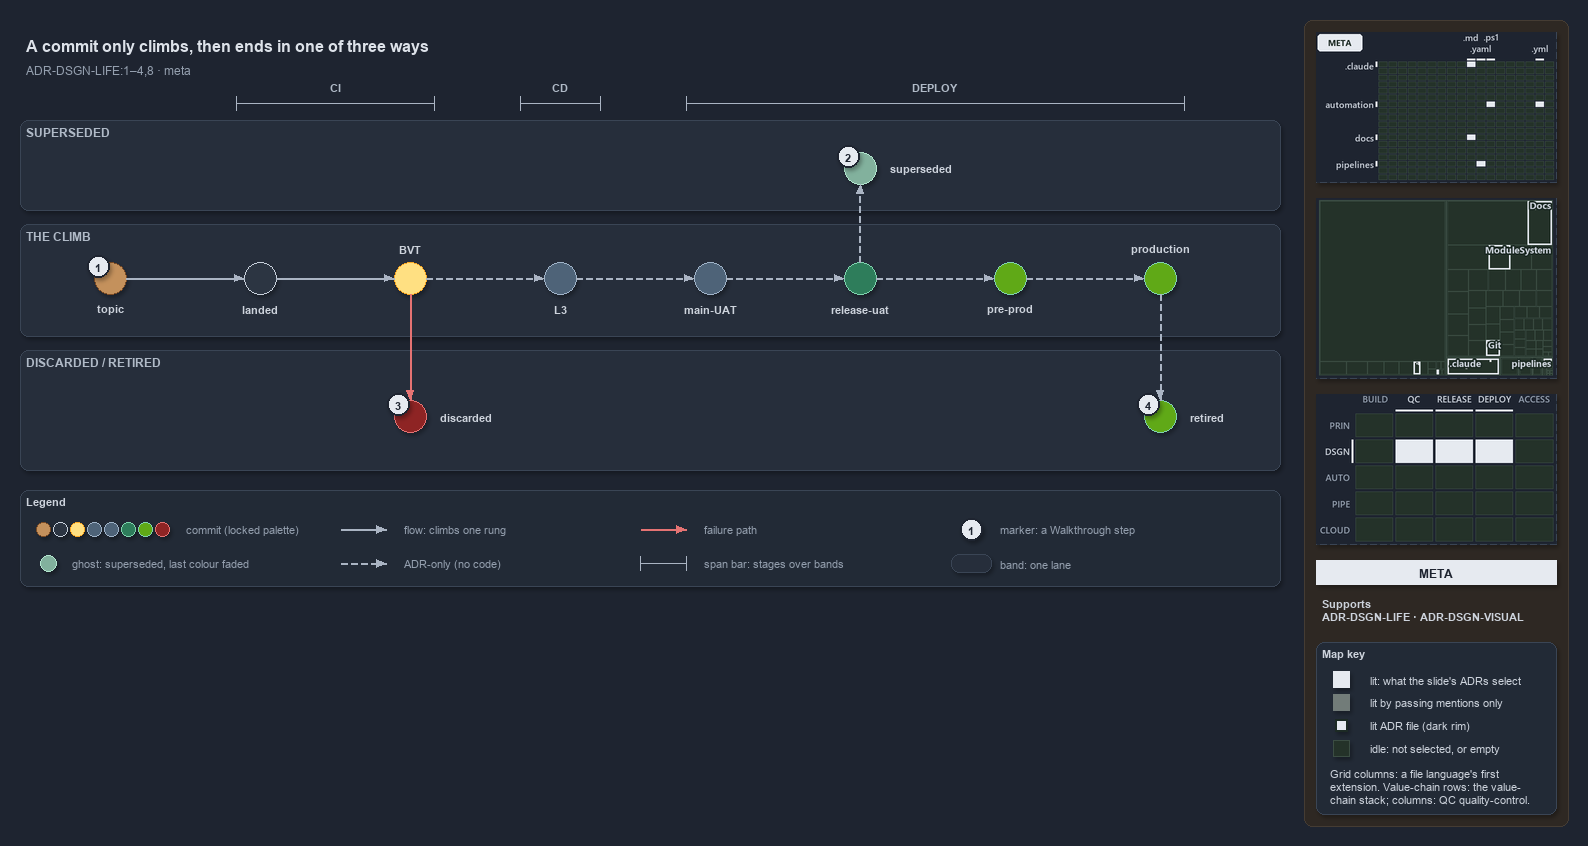

The diagram above was exported from draw.io. Its source (the exported page's mxGraphModel, read from the mxfile embedded in the PNG):
<mxGraphModel dx="1024" dy="768" grid="0" gridSize="10" guides="1" tooltips="1" connect="1" arrows="1" fold="1" page="1" pageScale="1" pageWidth="1572" pageHeight="600" background="#1E2430" math="0" shadow="1">
  <root>
    <mxCell id="0" />
    <mxCell id="1" parent="0" />
    <mxCell id="sidebar-bg" value="" style="rounded=1;arcSize=2;html=1;fillColor=#2E2823;strokeColor=#453C33;shadow=0;" vertex="1" parent="1">
      <mxGeometry x="1304" y="4" width="264" height="806" as="geometry" />
    </mxCell>
    <mxCell id="title" value="A commit only climbs, then ends in one of three ways" style="text;html=1;align=left;verticalAlign=middle;fontSize=16;fontStyle=1;fontColor=#DDE2E9;" vertex="1" parent="1">
      <mxGeometry x="20" y="14" width="1260" height="30" as="geometry" />
    </mxCell>
    <mxCell id="subtitle" value="ADR-DSGN-LIFE:1&amp;#8211;4,8 &amp;#183; meta" style="text;html=1;align=left;verticalAlign=middle;fontSize=12;fontColor=#949FAE;" vertex="1" parent="1">
      <mxGeometry x="20" y="44" width="1240" height="20" as="geometry" />
    </mxCell>
    <mxCell id="span-ci" value="" style="shape=crossbar;whiteSpace=wrap;html=1;rounded=1;fillColor=none;strokeColor=#AAB4C3;strokeWidth=1.5;" vertex="1" parent="1">
      <mxGeometry x="236" y="80" width="198" height="14" as="geometry" />
    </mxCell>
    <mxCell id="span-ci-label" value="CI" style="text;html=1;align=center;verticalAlign=middle;fontSize=11;fontStyle=1;fontColor=#B0BAC7;labelBackgroundColor=#262E3B;" vertex="1" parent="1">
      <mxGeometry x="300" y="62" width="70" height="16" as="geometry" />
    </mxCell>
    <mxCell id="span-cd" value="" style="shape=crossbar;whiteSpace=wrap;html=1;rounded=1;fillColor=none;strokeColor=#AAB4C3;strokeWidth=1.5;" vertex="1" parent="1">
      <mxGeometry x="520" y="80" width="80" height="14" as="geometry" />
    </mxCell>
    <mxCell id="span-cd-label" value="CD" style="text;html=1;align=center;verticalAlign=middle;fontSize=11;fontStyle=1;fontColor=#B0BAC7;labelBackgroundColor=#262E3B;" vertex="1" parent="1">
      <mxGeometry x="525" y="62" width="70" height="16" as="geometry" />
    </mxCell>
    <mxCell id="span-deploy" value="" style="shape=crossbar;whiteSpace=wrap;html=1;rounded=1;fillColor=none;strokeColor=#AAB4C3;strokeWidth=1.5;" vertex="1" parent="1">
      <mxGeometry x="686" y="80" width="498" height="14" as="geometry" />
    </mxCell>
    <mxCell id="span-deploy-label" value="DEPLOY" style="text;html=1;align=center;verticalAlign=middle;fontSize=11;fontStyle=1;fontColor=#B0BAC7;labelBackgroundColor=#262E3B;" vertex="1" parent="1">
      <mxGeometry x="900" y="62" width="70" height="16" as="geometry" />
    </mxCell>
    <mxCell id="band-superseded" value="SUPERSEDED" style="rounded=1;html=1;arcSize=3;fillColor=#262E3B;strokeColor=#3A4555;verticalAlign=top;align=left;spacingLeft=8;fontStyle=1;fontSize=12;fontColor=#B0BAC7;" vertex="1" parent="1">
      <mxGeometry x="20" y="104" width="1260" height="90" as="geometry" />
    </mxCell>
    <mxCell id="band-climb" value="THE CLIMB" style="rounded=1;html=1;arcSize=3;fillColor=#262E3B;strokeColor=#3A4555;verticalAlign=top;align=left;spacingLeft=8;fontStyle=1;fontSize=12;fontColor=#B0BAC7;" vertex="1" parent="1">
      <mxGeometry x="20" y="208" width="1260" height="112" as="geometry" />
    </mxCell>
    <mxCell id="band-ended" value="DISCARDED / RETIRED" style="rounded=1;html=1;arcSize=3;fillColor=#262E3B;strokeColor=#3A4555;verticalAlign=top;align=left;spacingLeft=8;fontStyle=1;fontSize=12;fontColor=#B0BAC7;" vertex="1" parent="1">
      <mxGeometry x="20" y="334" width="1260" height="120" as="geometry" />
    </mxCell>
    <mxCell id="dot-topic" value="" style="ellipse;html=1;fillColor=#C4915C;strokeColor=#7A4B25;strokeWidth=1.5;fontStyle=1;fontSize=11;fontColor=#CDD3DC;" vertex="1" parent="1">
      <mxGeometry x="94" y="246" width="32" height="32" as="geometry" />
    </mxCell>
    <mxCell id="dot-topic-name" value="topic" style="text;html=1;align=center;verticalAlign=middle;fontSize=11;fontStyle=1;fontColor=#CDD3DC;" vertex="1" parent="1">
      <mxGeometry x="65" y="284" width="90" height="16" as="geometry" />
    </mxCell>
    <mxCell id="dot-landed" value="" style="ellipse;html=1;fillColor=#2C3542;strokeColor=#C7D0DB;strokeWidth=1.5;fontStyle=1;fontSize=11;fontColor=#CDD3DC;" vertex="1" parent="1">
      <mxGeometry x="244" y="246" width="32" height="32" as="geometry" />
    </mxCell>
    <mxCell id="dot-landed-name" value="landed" style="text;html=1;align=center;verticalAlign=middle;fontSize=11;fontStyle=1;fontColor=#CDD3DC;" vertex="1" parent="1">
      <mxGeometry x="215" y="284" width="90" height="16" as="geometry" />
    </mxCell>
    <mxCell id="dot-bvt" value="" style="ellipse;html=1;fillColor=#FFE082;strokeColor=#F9A825;strokeWidth=1.5;fontStyle=1;fontSize=11;fontColor=#CDD3DC;" vertex="1" parent="1">
      <mxGeometry x="394" y="246" width="32" height="32" as="geometry" />
    </mxCell>
    <mxCell id="dot-bvt-name" value="BVT" style="text;html=1;align=center;verticalAlign=middle;fontSize=11;fontStyle=1;fontColor=#CDD3DC;" vertex="1" parent="1">
      <mxGeometry x="365" y="224" width="90" height="16" as="geometry" />
    </mxCell>
    <mxCell id="dot-l3" value="" style="ellipse;html=1;fillColor=#4E6378;strokeColor=#9FB3C8;strokeWidth=1.5;fontStyle=1;fontSize=11;fontColor=#CDD3DC;" vertex="1" parent="1">
      <mxGeometry x="544" y="246" width="32" height="32" as="geometry" />
    </mxCell>
    <mxCell id="dot-l3-name" value="L3" style="text;html=1;align=center;verticalAlign=middle;fontSize=11;fontStyle=1;fontColor=#CDD3DC;" vertex="1" parent="1">
      <mxGeometry x="515" y="284" width="90" height="16" as="geometry" />
    </mxCell>
    <mxCell id="dot-mainuat" value="" style="ellipse;html=1;fillColor=#4E6378;strokeColor=#9FB3C8;strokeWidth=1.5;fontStyle=1;fontSize=11;fontColor=#CDD3DC;" vertex="1" parent="1">
      <mxGeometry x="694" y="246" width="32" height="32" as="geometry" />
    </mxCell>
    <mxCell id="dot-mainuat-name" value="main-UAT" style="text;html=1;align=center;verticalAlign=middle;fontSize=11;fontStyle=1;fontColor=#CDD3DC;" vertex="1" parent="1">
      <mxGeometry x="665" y="284" width="90" height="16" as="geometry" />
    </mxCell>
    <mxCell id="dot-releaseuat" value="" style="ellipse;html=1;fillColor=#2E7D5B;strokeColor=#7FD3AE;strokeWidth=1.5;fontStyle=1;fontSize=11;fontColor=#CDD3DC;" vertex="1" parent="1">
      <mxGeometry x="844" y="246" width="32" height="32" as="geometry" />
    </mxCell>
    <mxCell id="dot-releaseuat-name" value="release-uat" style="text;html=1;align=center;verticalAlign=middle;fontSize=11;fontStyle=1;fontColor=#CDD3DC;" vertex="1" parent="1">
      <mxGeometry x="815" y="284" width="90" height="16" as="geometry" />
    </mxCell>
    <mxCell id="dot-preprod" value="" style="ellipse;html=1;fillColor=#60a917;strokeColor=#7FD3AE;strokeWidth=1.5;fontStyle=1;fontSize=11;fontColor=#CDD3DC;" vertex="1" parent="1">
      <mxGeometry x="994" y="246" width="32" height="32" as="geometry" />
    </mxCell>
    <mxCell id="dot-preprod-name" value="pre-prod" style="text;html=1;align=center;verticalAlign=middle;fontSize=11;fontStyle=1;fontColor=#CDD3DC;" vertex="1" parent="1">
      <mxGeometry x="965" y="284" width="90" height="16" as="geometry" />
    </mxCell>
    <mxCell id="dot-production" value="" style="ellipse;html=1;fillColor=#60a917;strokeColor=#7FD3AE;strokeWidth=1.5;fontStyle=1;fontSize=11;fontColor=#CDD3DC;" vertex="1" parent="1">
      <mxGeometry x="1144" y="246" width="32" height="32" as="geometry" />
    </mxCell>
    <mxCell id="dot-production-name" value="production" style="text;html=1;align=center;verticalAlign=middle;fontSize=11;fontStyle=1;fontColor=#CDD3DC;" vertex="1" parent="1">
      <mxGeometry x="1115" y="224" width="90" height="16" as="geometry" />
    </mxCell>
    <mxCell id="edge-topic-landed" value="" style="edgeStyle=orthogonalEdgeStyle;rounded=1;html=1;fontSize=11;endArrow=block;strokeColor=#AAB4C3;fontColor=#CDD3DC;shadow=0;" edge="1" parent="1" source="dot-topic" target="dot-landed">
      <mxGeometry relative="1" as="geometry" />
    </mxCell>
    <mxCell id="edge-landed-bvt" value="" style="edgeStyle=orthogonalEdgeStyle;rounded=1;html=1;fontSize=11;endArrow=block;strokeColor=#AAB4C3;fontColor=#CDD3DC;shadow=0;" edge="1" parent="1" source="dot-landed" target="dot-bvt">
      <mxGeometry relative="1" as="geometry" />
    </mxCell>
    <mxCell id="edge-bvt-l3" value="" style="edgeStyle=orthogonalEdgeStyle;rounded=1;html=1;fontSize=11;endArrow=block;strokeColor=#AAB4C3;dashed=1;fontColor=#CDD3DC;shadow=0;" edge="1" parent="1" source="dot-bvt" target="dot-l3">
      <mxGeometry relative="1" as="geometry" />
    </mxCell>
    <mxCell id="edge-l3-mainuat" value="" style="edgeStyle=orthogonalEdgeStyle;rounded=1;html=1;fontSize=11;endArrow=block;strokeColor=#AAB4C3;dashed=1;fontColor=#CDD3DC;shadow=0;" edge="1" parent="1" source="dot-l3" target="dot-mainuat">
      <mxGeometry relative="1" as="geometry" />
    </mxCell>
    <mxCell id="edge-mainuat-releaseuat" value="" style="edgeStyle=orthogonalEdgeStyle;rounded=1;html=1;fontSize=11;endArrow=block;strokeColor=#AAB4C3;dashed=1;fontColor=#CDD3DC;shadow=0;" edge="1" parent="1" source="dot-mainuat" target="dot-releaseuat">
      <mxGeometry relative="1" as="geometry" />
    </mxCell>
    <mxCell id="edge-releaseuat-preprod" value="" style="edgeStyle=orthogonalEdgeStyle;rounded=1;html=1;fontSize=11;endArrow=block;strokeColor=#AAB4C3;dashed=1;fontColor=#CDD3DC;shadow=0;" edge="1" parent="1" source="dot-releaseuat" target="dot-preprod">
      <mxGeometry relative="1" as="geometry" />
    </mxCell>
    <mxCell id="edge-preprod-production" value="" style="edgeStyle=orthogonalEdgeStyle;rounded=1;html=1;fontSize=11;endArrow=block;strokeColor=#AAB4C3;dashed=1;fontColor=#CDD3DC;shadow=0;" edge="1" parent="1" source="dot-preprod" target="dot-production">
      <mxGeometry relative="1" as="geometry" />
    </mxCell>
    <mxCell id="dot-superseded" value="" style="ellipse;html=1;fillColor=#2E7D5B;strokeColor=#7FD3AE;strokeWidth=1.2;dashed=1;opacity=60;fontStyle=1;fontSize=11;fontColor=#CDD3DC;" vertex="1" parent="1">
      <mxGeometry x="844" y="136" width="32" height="32" as="geometry" />
    </mxCell>
    <mxCell id="dot-superseded-name" value="superseded" style="text;html=1;align=left;verticalAlign=middle;fontSize=11;fontStyle=1;fontColor=#CDD3DC;" vertex="1" parent="1">
      <mxGeometry x="884" y="144" width="100" height="16" as="geometry" />
    </mxCell>
    <mxCell id="edge-releaseuat-superseded" value="" style="edgeStyle=orthogonalEdgeStyle;rounded=1;html=1;fontSize=11;endArrow=block;strokeColor=#AAB4C3;dashed=1;fontColor=#CDD3DC;shadow=0;" edge="1" parent="1" source="dot-releaseuat" target="dot-superseded">
      <mxGeometry relative="1" as="geometry" />
    </mxCell>
    <mxCell id="dot-discarded" value="" style="ellipse;html=1;fillColor=#8E2424;strokeColor=#E57373;strokeWidth=1.5;fontStyle=1;fontSize=11;fontColor=#CDD3DC;" vertex="1" parent="1">
      <mxGeometry x="394" y="384" width="32" height="32" as="geometry" />
    </mxCell>
    <mxCell id="dot-discarded-name" value="discarded" style="text;html=1;align=left;verticalAlign=middle;fontSize=11;fontStyle=1;fontColor=#CDD3DC;" vertex="1" parent="1">
      <mxGeometry x="434" y="392" width="100" height="16" as="geometry" />
    </mxCell>
    <mxCell id="edge-bvt-discarded" value="" style="edgeStyle=orthogonalEdgeStyle;rounded=1;html=1;fontSize=11;endArrow=block;strokeColor=#E57373;fontColor=#CDD3DC;shadow=0;" edge="1" parent="1" source="dot-bvt" target="dot-discarded">
      <mxGeometry relative="1" as="geometry" />
    </mxCell>
    <mxCell id="dot-retired" value="" style="ellipse;html=1;fillColor=#60a917;strokeColor=#7FD3AE;strokeWidth=1.5;fontStyle=1;fontSize=11;fontColor=#CDD3DC;" vertex="1" parent="1">
      <mxGeometry x="1144" y="384" width="32" height="32" as="geometry" />
    </mxCell>
    <mxCell id="dot-retired-name" value="retired" style="text;html=1;align=left;verticalAlign=middle;fontSize=11;fontStyle=1;fontColor=#CDD3DC;" vertex="1" parent="1">
      <mxGeometry x="1184" y="392" width="80" height="16" as="geometry" />
    </mxCell>
    <mxCell id="edge-production-retired" value="" style="edgeStyle=orthogonalEdgeStyle;rounded=1;html=1;fontSize=11;endArrow=block;strokeColor=#AAB4C3;dashed=1;fontColor=#CDD3DC;shadow=0;" edge="1" parent="1" source="dot-production" target="dot-retired">
      <mxGeometry relative="1" as="geometry" />
    </mxCell>
    <mxCell id="mark-1" value="1" style="ellipse;html=1;fillColor=#E6EAF0;strokeColor=#1E2430;strokeWidth=2;fontColor=#1E2430;fontStyle=1;fontSize=11;" vertex="1" parent="1">
      <mxGeometry x="87" y="239" width="22" height="22" as="geometry" />
    </mxCell>
    <mxCell id="mark-2" value="2" style="ellipse;html=1;fillColor=#E6EAF0;strokeColor=#1E2430;strokeWidth=2;fontColor=#1E2430;fontStyle=1;fontSize=11;" vertex="1" parent="1">
      <mxGeometry x="837" y="129" width="22" height="22" as="geometry" />
    </mxCell>
    <mxCell id="mark-3" value="3" style="ellipse;html=1;fillColor=#E6EAF0;strokeColor=#1E2430;strokeWidth=2;fontColor=#1E2430;fontStyle=1;fontSize=11;" vertex="1" parent="1">
      <mxGeometry x="387" y="377" width="22" height="22" as="geometry" />
    </mxCell>
    <mxCell id="mark-4" value="4" style="ellipse;html=1;fillColor=#E6EAF0;strokeColor=#1E2430;strokeWidth=2;fontColor=#1E2430;fontStyle=1;fontSize=11;" vertex="1" parent="1">
      <mxGeometry x="1137" y="377" width="22" height="22" as="geometry" />
    </mxCell>
    <mxCell id="legend" value="&lt;b&gt;Legend&lt;/b&gt;" style="rounded=1;whiteSpace=wrap;html=1;arcSize=6;fillColor=#222A36;strokeColor=#3A4555;align=left;verticalAlign=top;spacing=8;fontSize=11;fontColor=#CDD3DC;" vertex="1" parent="1">
      <mxGeometry x="20" y="474" width="1260" height="96" as="geometry" />
    </mxCell>
    <mxCell id="legend-commit-0" value="" style="ellipse;html=1;fillColor=#C4915C;strokeColor=#7A4B25;strokeWidth=1.5;fontStyle=1;fontSize=11;fontColor=#CDD3DC;" vertex="1" parent="1">
      <mxGeometry x="36" y="506" width="14" height="14" as="geometry" />
    </mxCell>
    <mxCell id="legend-commit-1" value="" style="ellipse;html=1;fillColor=#2C3542;strokeColor=#C7D0DB;strokeWidth=1.5;fontStyle=1;fontSize=11;fontColor=#CDD3DC;" vertex="1" parent="1">
      <mxGeometry x="53" y="506" width="14" height="14" as="geometry" />
    </mxCell>
    <mxCell id="legend-commit-2" value="" style="ellipse;html=1;fillColor=#FFE082;strokeColor=#F9A825;strokeWidth=1.5;fontStyle=1;fontSize=11;fontColor=#CDD3DC;" vertex="1" parent="1">
      <mxGeometry x="70" y="506" width="14" height="14" as="geometry" />
    </mxCell>
    <mxCell id="legend-commit-3" value="" style="ellipse;html=1;fillColor=#4E6378;strokeColor=#9FB3C8;strokeWidth=1.5;fontStyle=1;fontSize=11;fontColor=#CDD3DC;" vertex="1" parent="1">
      <mxGeometry x="87" y="506" width="14" height="14" as="geometry" />
    </mxCell>
    <mxCell id="legend-commit-4" value="" style="ellipse;html=1;fillColor=#4E6378;strokeColor=#9FB3C8;strokeWidth=1.5;fontStyle=1;fontSize=11;fontColor=#CDD3DC;" vertex="1" parent="1">
      <mxGeometry x="104" y="506" width="14" height="14" as="geometry" />
    </mxCell>
    <mxCell id="legend-commit-5" value="" style="ellipse;html=1;fillColor=#2E7D5B;strokeColor=#7FD3AE;strokeWidth=1.5;fontStyle=1;fontSize=11;fontColor=#CDD3DC;" vertex="1" parent="1">
      <mxGeometry x="121" y="506" width="14" height="14" as="geometry" />
    </mxCell>
    <mxCell id="legend-commit-6" value="" style="ellipse;html=1;fillColor=#60a917;strokeColor=#7FD3AE;strokeWidth=1.5;fontStyle=1;fontSize=11;fontColor=#CDD3DC;" vertex="1" parent="1">
      <mxGeometry x="138" y="506" width="14" height="14" as="geometry" />
    </mxCell>
    <mxCell id="legend-commit-7" value="" style="ellipse;html=1;fillColor=#8E2424;strokeColor=#E57373;strokeWidth=1.5;fontStyle=1;fontSize=11;fontColor=#CDD3DC;" vertex="1" parent="1">
      <mxGeometry x="155" y="506" width="14" height="14" as="geometry" />
    </mxCell>
    <mxCell id="legend-commit-text" value="commit (locked palette)" style="text;html=1;align=left;verticalAlign=middle;fontSize=11;fontColor=#949FAE;" vertex="1" parent="1">
      <mxGeometry x="180" y="503" width="150" height="20" as="geometry" />
    </mxCell>
    <mxCell id="legend-ghost" value="" style="ellipse;html=1;fillColor=#2E7D5B;strokeColor=#7FD3AE;strokeWidth=1.2;dashed=1;opacity=60;fontStyle=1;fontSize=11;fontColor=#CDD3DC;" vertex="1" parent="1">
      <mxGeometry x="40" y="539" width="16" height="16" as="geometry" />
    </mxCell>
    <mxCell id="legend-ghost-text" value="ghost: superseded, last colour faded" style="text;html=1;align=left;verticalAlign=middle;fontSize=11;fontColor=#949FAE;" vertex="1" parent="1">
      <mxGeometry x="66" y="537" width="250" height="20" as="geometry" />
    </mxCell>
    <mxCell id="legend-flow-a" value="" style="text;html=1;strokeColor=none;fillColor=none;" vertex="1" parent="1">
      <mxGeometry x="340" y="513" width="1" height="1" as="geometry" />
    </mxCell>
    <mxCell id="legend-flow-b" value="" style="text;html=1;strokeColor=none;fillColor=none;" vertex="1" parent="1">
      <mxGeometry x="386" y="513" width="1" height="1" as="geometry" />
    </mxCell>
    <mxCell id="legend-flow" value="" style="edgeStyle=orthogonalEdgeStyle;rounded=1;html=1;fontSize=11;endArrow=block;strokeColor=#AAB4C3;fontColor=#CDD3DC;shadow=0;" edge="1" parent="1" source="legend-flow-a" target="legend-flow-b">
      <mxGeometry relative="1" as="geometry" />
    </mxCell>
    <mxCell id="legend-flow-text" value="flow: climbs one rung" style="text;html=1;align=left;verticalAlign=middle;fontSize=11;fontColor=#949FAE;" vertex="1" parent="1">
      <mxGeometry x="398" y="503" width="200" height="20" as="geometry" />
    </mxCell>
    <mxCell id="legend-adr-a" value="" style="text;html=1;strokeColor=none;fillColor=none;" vertex="1" parent="1">
      <mxGeometry x="340" y="547" width="1" height="1" as="geometry" />
    </mxCell>
    <mxCell id="legend-adr-b" value="" style="text;html=1;strokeColor=none;fillColor=none;" vertex="1" parent="1">
      <mxGeometry x="386" y="547" width="1" height="1" as="geometry" />
    </mxCell>
    <mxCell id="legend-adr" value="" style="edgeStyle=orthogonalEdgeStyle;rounded=1;html=1;fontSize=11;endArrow=block;strokeColor=#AAB4C3;dashed=1;fontColor=#CDD3DC;shadow=0;" edge="1" parent="1" source="legend-adr-a" target="legend-adr-b">
      <mxGeometry relative="1" as="geometry" />
    </mxCell>
    <mxCell id="legend-adr-text" value="ADR-only (no code)" style="text;html=1;align=left;verticalAlign=middle;fontSize=11;fontColor=#949FAE;" vertex="1" parent="1">
      <mxGeometry x="398" y="537" width="200" height="20" as="geometry" />
    </mxCell>
    <mxCell id="legend-fail-a" value="" style="text;html=1;strokeColor=none;fillColor=none;" vertex="1" parent="1">
      <mxGeometry x="640" y="513" width="1" height="1" as="geometry" />
    </mxCell>
    <mxCell id="legend-fail-b" value="" style="text;html=1;strokeColor=none;fillColor=none;" vertex="1" parent="1">
      <mxGeometry x="686" y="513" width="1" height="1" as="geometry" />
    </mxCell>
    <mxCell id="legend-fail" value="" style="edgeStyle=orthogonalEdgeStyle;rounded=1;html=1;fontSize=11;endArrow=block;strokeColor=#E57373;fontColor=#CDD3DC;shadow=0;" edge="1" parent="1" source="legend-fail-a" target="legend-fail-b">
      <mxGeometry relative="1" as="geometry" />
    </mxCell>
    <mxCell id="legend-fail-text" value="failure path" style="text;html=1;align=left;verticalAlign=middle;fontSize=11;fontColor=#949FAE;" vertex="1" parent="1">
      <mxGeometry x="698" y="503" width="200" height="20" as="geometry" />
    </mxCell>
    <mxCell id="legend-span" value="" style="shape=crossbar;whiteSpace=wrap;html=1;rounded=1;fillColor=none;strokeColor=#AAB4C3;strokeWidth=1.5;" vertex="1" parent="1">
      <mxGeometry x="640" y="540" width="46" height="14" as="geometry" />
    </mxCell>
    <mxCell id="legend-span-text" value="span bar: stages over bands" style="text;html=1;align=left;verticalAlign=middle;fontSize=11;fontColor=#949FAE;" vertex="1" parent="1">
      <mxGeometry x="698" y="537" width="220" height="20" as="geometry" />
    </mxCell>
    <mxCell id="legend-mark" value="1" style="ellipse;html=1;fillColor=#E6EAF0;strokeColor=#1E2430;strokeWidth=2;fontColor=#1E2430;fontStyle=1;fontSize=11;" vertex="1" parent="1">
      <mxGeometry x="960" y="502" width="22" height="22" as="geometry" />
    </mxCell>
    <mxCell id="legend-mark-text" value="marker: a Walkthrough step" style="text;html=1;align=left;verticalAlign=middle;fontSize=11;fontColor=#949FAE;" vertex="1" parent="1">
      <mxGeometry x="994" y="503" width="220" height="20" as="geometry" />
    </mxCell>
    <mxCell id="legend-band" value="" style="rounded=1;html=1;arcSize=3;fillColor=#262E3B;strokeColor=#3A4555;" vertex="1" parent="1">
      <mxGeometry x="951" y="538" width="40" height="18" as="geometry" />
    </mxCell>
    <mxCell id="legend-band-text" value="band: one lane" style="text;html=1;align=left;verticalAlign=middle;fontSize=11;fontColor=#949FAE;" vertex="1" parent="1">
      <mxGeometry x="994" y="537" width="220" height="20" as="geometry" />
    </mxCell>
    <mxCell id="minimap-grid" value="" style="shape=image;html=1;imageAspect=0;aspect=fixed;verticalLabelPosition=bottom;strokeColor=#3A4555;dashed=1;fillColor=#222A36;image=data:image/png,(base64 omitted: 11344 chars);" vertex="1" parent="1">
      <mxGeometry x="1316" y="16" width="240" height="150" as="geometry" />
    </mxCell>
    <mxCell id="minimap-tree" value="" style="shape=image;html=1;imageAspect=0;aspect=fixed;verticalLabelPosition=bottom;strokeColor=#3A4555;dashed=1;fillColor=#222A36;image=data:image/png,(base64 omitted: 14772 chars);" vertex="1" parent="1">
      <mxGeometry x="1316" y="182" width="240" height="180" as="geometry" />
    </mxCell>
    <mxCell id="minimap-chain" value="" style="shape=image;html=1;imageAspect=0;aspect=fixed;verticalLabelPosition=bottom;strokeColor=#3A4555;dashed=1;fillColor=#222A36;image=data:image/png,(base64 omitted: 13568 chars);" vertex="1" parent="1">
      <mxGeometry x="1316" y="378" width="240" height="150" as="geometry" />
    </mxCell>
    <mxCell id="lens-badge" value="META" style="rounded=0;whiteSpace=wrap;html=1;align=center;verticalAlign=middle;fontSize=12;fontStyle=1;fontColor=#1E2430;fillColor=#E6EAF0;strokeColor=none;" vertex="1" parent="1">
      <mxGeometry x="1316" y="544" width="240" height="24" as="geometry" />
    </mxCell>
    <mxCell id="supports" value="&lt;b&gt;Supports&lt;/b&gt;&lt;br&gt;ADR-DSGN-LIFE &amp;#183; ADR-DSGN-VISUAL" style="text;html=1;whiteSpace=wrap;align=left;verticalAlign=top;fontSize=11;fontColor=#CDD3DC;" vertex="1" parent="1">
      <mxGeometry x="1316" y="576" width="240" height="38" as="geometry" />
    </mxCell>
    <mxCell id="mapkey" value="&lt;b&gt;Map key&lt;/b&gt;" style="rounded=1;arcSize=6;whiteSpace=wrap;html=1;align=left;verticalAlign=top;fontSize=11;fontColor=#CDD3DC;fillColor=#222A36;strokeColor=#3A4555;spacingLeft=8;spacingTop=2;" vertex="1" parent="1">
      <mxGeometry x="1316" y="626" width="240" height="172" as="geometry" />
    </mxCell>
    <mxCell id="mapkey-lit" value="" style="rounded=0;html=1;fillColor=#E6EAF0;strokeColor=#E6EAF0;" vertex="1" parent="1">
      <mxGeometry x="1333.0" y="655.0" width="16" height="16" as="geometry" />
    </mxCell>
    <mxCell id="mapkey-lit-text" value="lit: what the slide's ADRs select" style="text;html=1;align=left;verticalAlign=middle;fontSize=11;fontColor=#CDD3DC;" vertex="1" parent="1">
      <mxGeometry x="1364" y="653" width="184" height="20" as="geometry" />
    </mxCell>
    <mxCell id="mapkey-touched" value="" style="rounded=0;html=1;fillColor=#727C79;strokeColor=#727C79;" vertex="1" parent="1">
      <mxGeometry x="1333.0" y="678.0" width="16" height="16" as="geometry" />
    </mxCell>
    <mxCell id="mapkey-touched-text" value="lit by passing mentions only" style="text;html=1;align=left;verticalAlign=middle;fontSize=11;fontColor=#CDD3DC;" vertex="1" parent="1">
      <mxGeometry x="1364" y="676" width="184" height="20" as="geometry" />
    </mxCell>
    <mxCell id="mapkey-adr" value="" style="rounded=0;html=1;fillColor=#E6EAF0;strokeColor=#1C2A24;strokeWidth=2;" vertex="1" parent="1">
      <mxGeometry x="1335.0" y="703.0" width="12" height="12" as="geometry" />
    </mxCell>
    <mxCell id="mapkey-adr-text" value="lit ADR file (dark rim)" style="text;html=1;align=left;verticalAlign=middle;fontSize=11;fontColor=#CDD3DC;" vertex="1" parent="1">
      <mxGeometry x="1364" y="699" width="184" height="20" as="geometry" />
    </mxCell>
    <mxCell id="mapkey-idle" value="" style="rounded=0;html=1;fillColor=#243229;strokeColor=#3B4D43;" vertex="1" parent="1">
      <mxGeometry x="1333.0" y="724.0" width="16" height="16" as="geometry" />
    </mxCell>
    <mxCell id="mapkey-idle-text" value="idle: not selected, or empty" style="text;html=1;align=left;verticalAlign=middle;fontSize=11;fontColor=#CDD3DC;" vertex="1" parent="1">
      <mxGeometry x="1364" y="722" width="184" height="20" as="geometry" />
    </mxCell>
    <mxCell id="mapkey-codes" value="Grid columns: a file language's first&lt;br&gt;extension. Value-chain rows: the value-&lt;br&gt;chain stack; columns: QC quality-control." style="text;html=1;align=left;verticalAlign=top;whiteSpace=wrap;fontSize=11;fontColor=#CDD3DC;" vertex="1" parent="1">
      <mxGeometry x="1324" y="746" width="224" height="46" as="geometry" />
    </mxCell>
  </root>
</mxGraphModel>